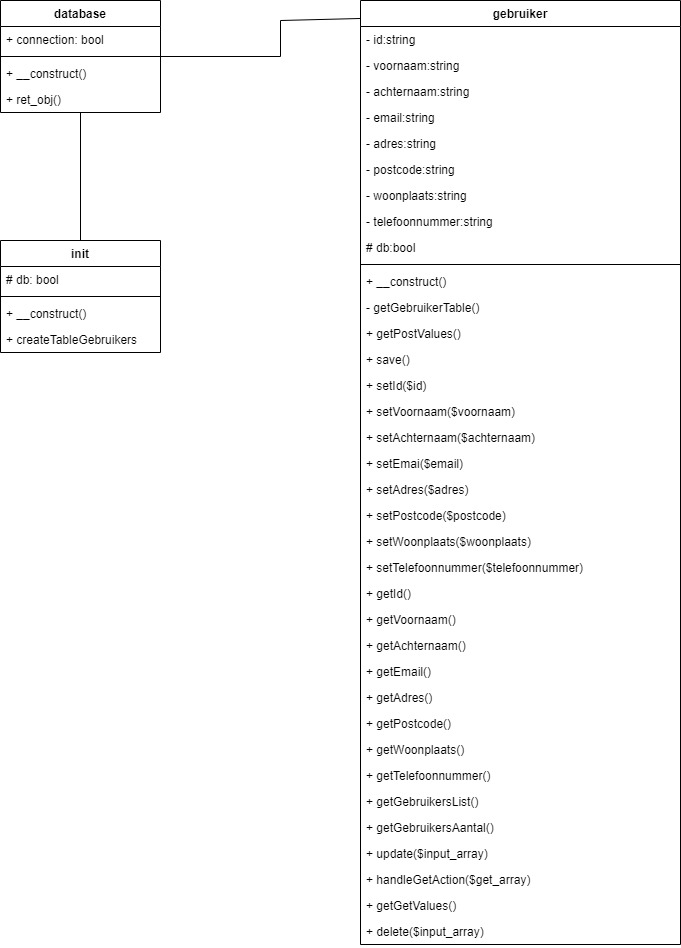

The diagram above was exported from draw.io. Its source (the exported page's mxGraphModel, read from the mxfile embedded in the PNG):
<mxGraphModel dx="1381" dy="756" grid="1" gridSize="10" guides="1" tooltips="1" connect="1" arrows="1" fold="1" page="1" pageScale="1" pageWidth="827" pageHeight="1169" math="0" shadow="0">
  <root>
    <mxCell id="0" />
    <mxCell id="1" parent="0" />
    <mxCell id="GkI8xLylMNlfFV2JajTw-66" style="rounded=0;orthogonalLoop=1;jettySize=auto;html=1;entryX=0.006;entryY=0.019;entryDx=0;entryDy=0;entryPerimeter=0;endArrow=none;endFill=0;" edge="1" parent="1" source="GkI8xLylMNlfFV2JajTw-1" target="GkI8xLylMNlfFV2JajTw-20">
      <mxGeometry relative="1" as="geometry">
        <Array as="points">
          <mxPoint x="320" y="96" />
          <mxPoint x="320" y="60" />
        </Array>
      </mxGeometry>
    </mxCell>
    <mxCell id="GkI8xLylMNlfFV2JajTw-67" style="edgeStyle=orthogonalEdgeStyle;rounded=0;orthogonalLoop=1;jettySize=auto;html=1;entryX=0.5;entryY=0;entryDx=0;entryDy=0;endArrow=none;endFill=0;" edge="1" parent="1" source="GkI8xLylMNlfFV2JajTw-1" target="GkI8xLylMNlfFV2JajTw-11">
      <mxGeometry relative="1" as="geometry" />
    </mxCell>
    <mxCell id="GkI8xLylMNlfFV2JajTw-1" value="database&#10;" style="swimlane;fontStyle=1;align=center;verticalAlign=top;childLayout=stackLayout;horizontal=1;startSize=26;horizontalStack=0;resizeParent=1;resizeParentMax=0;resizeLast=0;collapsible=1;marginBottom=0;" vertex="1" parent="1">
      <mxGeometry x="40" y="40" width="160" height="112" as="geometry" />
    </mxCell>
    <mxCell id="GkI8xLylMNlfFV2JajTw-2" value="+ connection: bool" style="text;strokeColor=none;fillColor=none;align=left;verticalAlign=top;spacingLeft=4;spacingRight=4;overflow=hidden;rotatable=0;points=[[0,0.5],[1,0.5]];portConstraint=eastwest;" vertex="1" parent="GkI8xLylMNlfFV2JajTw-1">
      <mxGeometry y="26" width="160" height="26" as="geometry" />
    </mxCell>
    <mxCell id="GkI8xLylMNlfFV2JajTw-3" value="" style="line;strokeWidth=1;fillColor=none;align=left;verticalAlign=middle;spacingTop=-1;spacingLeft=3;spacingRight=3;rotatable=0;labelPosition=right;points=[];portConstraint=eastwest;" vertex="1" parent="GkI8xLylMNlfFV2JajTw-1">
      <mxGeometry y="52" width="160" height="8" as="geometry" />
    </mxCell>
    <mxCell id="GkI8xLylMNlfFV2JajTw-4" value="+ __construct()" style="text;strokeColor=none;fillColor=none;align=left;verticalAlign=top;spacingLeft=4;spacingRight=4;overflow=hidden;rotatable=0;points=[[0,0.5],[1,0.5]];portConstraint=eastwest;" vertex="1" parent="GkI8xLylMNlfFV2JajTw-1">
      <mxGeometry y="60" width="160" height="26" as="geometry" />
    </mxCell>
    <mxCell id="GkI8xLylMNlfFV2JajTw-6" value="+ ret_obj()" style="text;strokeColor=none;fillColor=none;align=left;verticalAlign=top;spacingLeft=4;spacingRight=4;overflow=hidden;rotatable=0;points=[[0,0.5],[1,0.5]];portConstraint=eastwest;" vertex="1" parent="GkI8xLylMNlfFV2JajTw-1">
      <mxGeometry y="86" width="160" height="26" as="geometry" />
    </mxCell>
    <mxCell id="GkI8xLylMNlfFV2JajTw-11" value="init" style="swimlane;fontStyle=1;align=center;verticalAlign=top;childLayout=stackLayout;horizontal=1;startSize=26;horizontalStack=0;resizeParent=1;resizeParentMax=0;resizeLast=0;collapsible=1;marginBottom=0;" vertex="1" parent="1">
      <mxGeometry x="40" y="280" width="160" height="112" as="geometry" />
    </mxCell>
    <mxCell id="GkI8xLylMNlfFV2JajTw-12" value="# db: bool" style="text;strokeColor=none;fillColor=none;align=left;verticalAlign=top;spacingLeft=4;spacingRight=4;overflow=hidden;rotatable=0;points=[[0,0.5],[1,0.5]];portConstraint=eastwest;" vertex="1" parent="GkI8xLylMNlfFV2JajTw-11">
      <mxGeometry y="26" width="160" height="26" as="geometry" />
    </mxCell>
    <mxCell id="GkI8xLylMNlfFV2JajTw-13" value="" style="line;strokeWidth=1;fillColor=none;align=left;verticalAlign=middle;spacingTop=-1;spacingLeft=3;spacingRight=3;rotatable=0;labelPosition=right;points=[];portConstraint=eastwest;" vertex="1" parent="GkI8xLylMNlfFV2JajTw-11">
      <mxGeometry y="52" width="160" height="8" as="geometry" />
    </mxCell>
    <mxCell id="GkI8xLylMNlfFV2JajTw-14" value="+ __construct()" style="text;strokeColor=none;fillColor=none;align=left;verticalAlign=top;spacingLeft=4;spacingRight=4;overflow=hidden;rotatable=0;points=[[0,0.5],[1,0.5]];portConstraint=eastwest;" vertex="1" parent="GkI8xLylMNlfFV2JajTw-11">
      <mxGeometry y="60" width="160" height="26" as="geometry" />
    </mxCell>
    <mxCell id="GkI8xLylMNlfFV2JajTw-15" value="+ createTableGebruikers" style="text;strokeColor=none;fillColor=none;align=left;verticalAlign=top;spacingLeft=4;spacingRight=4;overflow=hidden;rotatable=0;points=[[0,0.5],[1,0.5]];portConstraint=eastwest;" vertex="1" parent="GkI8xLylMNlfFV2JajTw-11">
      <mxGeometry y="86" width="160" height="26" as="geometry" />
    </mxCell>
    <mxCell id="GkI8xLylMNlfFV2JajTw-20" value="gebruiker" style="swimlane;fontStyle=1;align=center;verticalAlign=top;childLayout=stackLayout;horizontal=1;startSize=26;horizontalStack=0;resizeParent=1;resizeParentMax=0;resizeLast=0;collapsible=1;marginBottom=0;" vertex="1" parent="1">
      <mxGeometry x="400" y="40" width="320" height="944" as="geometry" />
    </mxCell>
    <mxCell id="GkI8xLylMNlfFV2JajTw-25" value="- id:string" style="text;strokeColor=none;fillColor=none;align=left;verticalAlign=top;spacingLeft=4;spacingRight=4;overflow=hidden;rotatable=0;points=[[0,0.5],[1,0.5]];portConstraint=eastwest;" vertex="1" parent="GkI8xLylMNlfFV2JajTw-20">
      <mxGeometry y="26" width="320" height="26" as="geometry" />
    </mxCell>
    <mxCell id="GkI8xLylMNlfFV2JajTw-24" value="- voornaam:string" style="text;strokeColor=none;fillColor=none;align=left;verticalAlign=top;spacingLeft=4;spacingRight=4;overflow=hidden;rotatable=0;points=[[0,0.5],[1,0.5]];portConstraint=eastwest;" vertex="1" parent="GkI8xLylMNlfFV2JajTw-20">
      <mxGeometry y="52" width="320" height="26" as="geometry" />
    </mxCell>
    <mxCell id="GkI8xLylMNlfFV2JajTw-21" value="- achternaam:string" style="text;strokeColor=none;fillColor=none;align=left;verticalAlign=top;spacingLeft=4;spacingRight=4;overflow=hidden;rotatable=0;points=[[0,0.5],[1,0.5]];portConstraint=eastwest;" vertex="1" parent="GkI8xLylMNlfFV2JajTw-20">
      <mxGeometry y="78" width="320" height="26" as="geometry" />
    </mxCell>
    <mxCell id="GkI8xLylMNlfFV2JajTw-26" value="- email:string" style="text;strokeColor=none;fillColor=none;align=left;verticalAlign=top;spacingLeft=4;spacingRight=4;overflow=hidden;rotatable=0;points=[[0,0.5],[1,0.5]];portConstraint=eastwest;" vertex="1" parent="GkI8xLylMNlfFV2JajTw-20">
      <mxGeometry y="104" width="320" height="26" as="geometry" />
    </mxCell>
    <mxCell id="GkI8xLylMNlfFV2JajTw-27" value="- adres:string" style="text;strokeColor=none;fillColor=none;align=left;verticalAlign=top;spacingLeft=4;spacingRight=4;overflow=hidden;rotatable=0;points=[[0,0.5],[1,0.5]];portConstraint=eastwest;" vertex="1" parent="GkI8xLylMNlfFV2JajTw-20">
      <mxGeometry y="130" width="320" height="26" as="geometry" />
    </mxCell>
    <mxCell id="GkI8xLylMNlfFV2JajTw-28" value="- postcode:string" style="text;strokeColor=none;fillColor=none;align=left;verticalAlign=top;spacingLeft=4;spacingRight=4;overflow=hidden;rotatable=0;points=[[0,0.5],[1,0.5]];portConstraint=eastwest;" vertex="1" parent="GkI8xLylMNlfFV2JajTw-20">
      <mxGeometry y="156" width="320" height="26" as="geometry" />
    </mxCell>
    <mxCell id="GkI8xLylMNlfFV2JajTw-29" value="- woonplaats:string" style="text;strokeColor=none;fillColor=none;align=left;verticalAlign=top;spacingLeft=4;spacingRight=4;overflow=hidden;rotatable=0;points=[[0,0.5],[1,0.5]];portConstraint=eastwest;" vertex="1" parent="GkI8xLylMNlfFV2JajTw-20">
      <mxGeometry y="182" width="320" height="26" as="geometry" />
    </mxCell>
    <mxCell id="GkI8xLylMNlfFV2JajTw-30" value="- telefoonnummer:string" style="text;strokeColor=none;fillColor=none;align=left;verticalAlign=top;spacingLeft=4;spacingRight=4;overflow=hidden;rotatable=0;points=[[0,0.5],[1,0.5]];portConstraint=eastwest;" vertex="1" parent="GkI8xLylMNlfFV2JajTw-20">
      <mxGeometry y="208" width="320" height="26" as="geometry" />
    </mxCell>
    <mxCell id="GkI8xLylMNlfFV2JajTw-31" value="# db:bool" style="text;strokeColor=none;fillColor=none;align=left;verticalAlign=top;spacingLeft=4;spacingRight=4;overflow=hidden;rotatable=0;points=[[0,0.5],[1,0.5]];portConstraint=eastwest;" vertex="1" parent="GkI8xLylMNlfFV2JajTw-20">
      <mxGeometry y="234" width="320" height="26" as="geometry" />
    </mxCell>
    <mxCell id="GkI8xLylMNlfFV2JajTw-22" value="" style="line;strokeWidth=1;fillColor=none;align=left;verticalAlign=middle;spacingTop=-1;spacingLeft=3;spacingRight=3;rotatable=0;labelPosition=right;points=[];portConstraint=eastwest;" vertex="1" parent="GkI8xLylMNlfFV2JajTw-20">
      <mxGeometry y="260" width="320" height="8" as="geometry" />
    </mxCell>
    <mxCell id="GkI8xLylMNlfFV2JajTw-23" value="+ __construct()" style="text;strokeColor=none;fillColor=none;align=left;verticalAlign=top;spacingLeft=4;spacingRight=4;overflow=hidden;rotatable=0;points=[[0,0.5],[1,0.5]];portConstraint=eastwest;" vertex="1" parent="GkI8xLylMNlfFV2JajTw-20">
      <mxGeometry y="268" width="320" height="26" as="geometry" />
    </mxCell>
    <mxCell id="GkI8xLylMNlfFV2JajTw-32" value="- getGebruikerTable()" style="text;strokeColor=none;fillColor=none;align=left;verticalAlign=top;spacingLeft=4;spacingRight=4;overflow=hidden;rotatable=0;points=[[0,0.5],[1,0.5]];portConstraint=eastwest;" vertex="1" parent="GkI8xLylMNlfFV2JajTw-20">
      <mxGeometry y="294" width="320" height="26" as="geometry" />
    </mxCell>
    <mxCell id="GkI8xLylMNlfFV2JajTw-35" value="+ getPostValues()" style="text;strokeColor=none;fillColor=none;align=left;verticalAlign=top;spacingLeft=4;spacingRight=4;overflow=hidden;rotatable=0;points=[[0,0.5],[1,0.5]];portConstraint=eastwest;" vertex="1" parent="GkI8xLylMNlfFV2JajTw-20">
      <mxGeometry y="320" width="320" height="26" as="geometry" />
    </mxCell>
    <mxCell id="GkI8xLylMNlfFV2JajTw-36" value="+ save()" style="text;strokeColor=none;fillColor=none;align=left;verticalAlign=top;spacingLeft=4;spacingRight=4;overflow=hidden;rotatable=0;points=[[0,0.5],[1,0.5]];portConstraint=eastwest;" vertex="1" parent="GkI8xLylMNlfFV2JajTw-20">
      <mxGeometry y="346" width="320" height="26" as="geometry" />
    </mxCell>
    <mxCell id="GkI8xLylMNlfFV2JajTw-39" value="+ setId($id)" style="text;strokeColor=none;fillColor=none;align=left;verticalAlign=top;spacingLeft=4;spacingRight=4;overflow=hidden;rotatable=0;points=[[0,0.5],[1,0.5]];portConstraint=eastwest;" vertex="1" parent="GkI8xLylMNlfFV2JajTw-20">
      <mxGeometry y="372" width="320" height="26" as="geometry" />
    </mxCell>
    <mxCell id="GkI8xLylMNlfFV2JajTw-37" value="+ setVoornaam($voornaam)" style="text;strokeColor=none;fillColor=none;align=left;verticalAlign=top;spacingLeft=4;spacingRight=4;overflow=hidden;rotatable=0;points=[[0,0.5],[1,0.5]];portConstraint=eastwest;" vertex="1" parent="GkI8xLylMNlfFV2JajTw-20">
      <mxGeometry y="398" width="320" height="26" as="geometry" />
    </mxCell>
    <mxCell id="GkI8xLylMNlfFV2JajTw-38" value="+ setAchternaam($achternaam)" style="text;strokeColor=none;fillColor=none;align=left;verticalAlign=top;spacingLeft=4;spacingRight=4;overflow=hidden;rotatable=0;points=[[0,0.5],[1,0.5]];portConstraint=eastwest;" vertex="1" parent="GkI8xLylMNlfFV2JajTw-20">
      <mxGeometry y="424" width="320" height="26" as="geometry" />
    </mxCell>
    <mxCell id="GkI8xLylMNlfFV2JajTw-45" value="+ setEmai($email)" style="text;strokeColor=none;fillColor=none;align=left;verticalAlign=top;spacingLeft=4;spacingRight=4;overflow=hidden;rotatable=0;points=[[0,0.5],[1,0.5]];portConstraint=eastwest;" vertex="1" parent="GkI8xLylMNlfFV2JajTw-20">
      <mxGeometry y="450" width="320" height="26" as="geometry" />
    </mxCell>
    <mxCell id="GkI8xLylMNlfFV2JajTw-46" value="+ setAdres($adres)" style="text;strokeColor=none;fillColor=none;align=left;verticalAlign=top;spacingLeft=4;spacingRight=4;overflow=hidden;rotatable=0;points=[[0,0.5],[1,0.5]];portConstraint=eastwest;" vertex="1" parent="GkI8xLylMNlfFV2JajTw-20">
      <mxGeometry y="476" width="320" height="26" as="geometry" />
    </mxCell>
    <mxCell id="GkI8xLylMNlfFV2JajTw-47" value="+ setPostcode($postcode)" style="text;strokeColor=none;fillColor=none;align=left;verticalAlign=top;spacingLeft=4;spacingRight=4;overflow=hidden;rotatable=0;points=[[0,0.5],[1,0.5]];portConstraint=eastwest;" vertex="1" parent="GkI8xLylMNlfFV2JajTw-20">
      <mxGeometry y="502" width="320" height="26" as="geometry" />
    </mxCell>
    <mxCell id="GkI8xLylMNlfFV2JajTw-48" value="+ setWoonplaats($woonplaats)" style="text;strokeColor=none;fillColor=none;align=left;verticalAlign=top;spacingLeft=4;spacingRight=4;overflow=hidden;rotatable=0;points=[[0,0.5],[1,0.5]];portConstraint=eastwest;" vertex="1" parent="GkI8xLylMNlfFV2JajTw-20">
      <mxGeometry y="528" width="320" height="26" as="geometry" />
    </mxCell>
    <mxCell id="GkI8xLylMNlfFV2JajTw-49" value="+ setTelefoonnummer($telefoonnummer)" style="text;strokeColor=none;fillColor=none;align=left;verticalAlign=top;spacingLeft=4;spacingRight=4;overflow=hidden;rotatable=0;points=[[0,0.5],[1,0.5]];portConstraint=eastwest;" vertex="1" parent="GkI8xLylMNlfFV2JajTw-20">
      <mxGeometry y="554" width="320" height="26" as="geometry" />
    </mxCell>
    <mxCell id="GkI8xLylMNlfFV2JajTw-50" value="+ getId()" style="text;strokeColor=none;fillColor=none;align=left;verticalAlign=top;spacingLeft=4;spacingRight=4;overflow=hidden;rotatable=0;points=[[0,0.5],[1,0.5]];portConstraint=eastwest;" vertex="1" parent="GkI8xLylMNlfFV2JajTw-20">
      <mxGeometry y="580" width="320" height="26" as="geometry" />
    </mxCell>
    <mxCell id="GkI8xLylMNlfFV2JajTw-51" value="+ getVoornaam()" style="text;strokeColor=none;fillColor=none;align=left;verticalAlign=top;spacingLeft=4;spacingRight=4;overflow=hidden;rotatable=0;points=[[0,0.5],[1,0.5]];portConstraint=eastwest;" vertex="1" parent="GkI8xLylMNlfFV2JajTw-20">
      <mxGeometry y="606" width="320" height="26" as="geometry" />
    </mxCell>
    <mxCell id="GkI8xLylMNlfFV2JajTw-52" value="+ getAchternaam()" style="text;strokeColor=none;fillColor=none;align=left;verticalAlign=top;spacingLeft=4;spacingRight=4;overflow=hidden;rotatable=0;points=[[0,0.5],[1,0.5]];portConstraint=eastwest;" vertex="1" parent="GkI8xLylMNlfFV2JajTw-20">
      <mxGeometry y="632" width="320" height="26" as="geometry" />
    </mxCell>
    <mxCell id="GkI8xLylMNlfFV2JajTw-53" value="+ getEmail()" style="text;strokeColor=none;fillColor=none;align=left;verticalAlign=top;spacingLeft=4;spacingRight=4;overflow=hidden;rotatable=0;points=[[0,0.5],[1,0.5]];portConstraint=eastwest;" vertex="1" parent="GkI8xLylMNlfFV2JajTw-20">
      <mxGeometry y="658" width="320" height="26" as="geometry" />
    </mxCell>
    <mxCell id="GkI8xLylMNlfFV2JajTw-54" value="+ getAdres()" style="text;strokeColor=none;fillColor=none;align=left;verticalAlign=top;spacingLeft=4;spacingRight=4;overflow=hidden;rotatable=0;points=[[0,0.5],[1,0.5]];portConstraint=eastwest;" vertex="1" parent="GkI8xLylMNlfFV2JajTw-20">
      <mxGeometry y="684" width="320" height="26" as="geometry" />
    </mxCell>
    <mxCell id="GkI8xLylMNlfFV2JajTw-55" value="+ getPostcode()" style="text;strokeColor=none;fillColor=none;align=left;verticalAlign=top;spacingLeft=4;spacingRight=4;overflow=hidden;rotatable=0;points=[[0,0.5],[1,0.5]];portConstraint=eastwest;" vertex="1" parent="GkI8xLylMNlfFV2JajTw-20">
      <mxGeometry y="710" width="320" height="26" as="geometry" />
    </mxCell>
    <mxCell id="GkI8xLylMNlfFV2JajTw-56" value="+ getWoonplaats()" style="text;strokeColor=none;fillColor=none;align=left;verticalAlign=top;spacingLeft=4;spacingRight=4;overflow=hidden;rotatable=0;points=[[0,0.5],[1,0.5]];portConstraint=eastwest;" vertex="1" parent="GkI8xLylMNlfFV2JajTw-20">
      <mxGeometry y="736" width="320" height="26" as="geometry" />
    </mxCell>
    <mxCell id="GkI8xLylMNlfFV2JajTw-57" value="+ getTelefoonnummer()" style="text;strokeColor=none;fillColor=none;align=left;verticalAlign=top;spacingLeft=4;spacingRight=4;overflow=hidden;rotatable=0;points=[[0,0.5],[1,0.5]];portConstraint=eastwest;" vertex="1" parent="GkI8xLylMNlfFV2JajTw-20">
      <mxGeometry y="762" width="320" height="26" as="geometry" />
    </mxCell>
    <mxCell id="GkI8xLylMNlfFV2JajTw-58" value="+ getGebruikersList()" style="text;strokeColor=none;fillColor=none;align=left;verticalAlign=top;spacingLeft=4;spacingRight=4;overflow=hidden;rotatable=0;points=[[0,0.5],[1,0.5]];portConstraint=eastwest;" vertex="1" parent="GkI8xLylMNlfFV2JajTw-20">
      <mxGeometry y="788" width="320" height="26" as="geometry" />
    </mxCell>
    <mxCell id="GkI8xLylMNlfFV2JajTw-59" value="+ getGebruikersAantal()" style="text;strokeColor=none;fillColor=none;align=left;verticalAlign=top;spacingLeft=4;spacingRight=4;overflow=hidden;rotatable=0;points=[[0,0.5],[1,0.5]];portConstraint=eastwest;" vertex="1" parent="GkI8xLylMNlfFV2JajTw-20">
      <mxGeometry y="814" width="320" height="26" as="geometry" />
    </mxCell>
    <mxCell id="GkI8xLylMNlfFV2JajTw-60" value="+ update($input_array)" style="text;strokeColor=none;fillColor=none;align=left;verticalAlign=top;spacingLeft=4;spacingRight=4;overflow=hidden;rotatable=0;points=[[0,0.5],[1,0.5]];portConstraint=eastwest;" vertex="1" parent="GkI8xLylMNlfFV2JajTw-20">
      <mxGeometry y="840" width="320" height="26" as="geometry" />
    </mxCell>
    <mxCell id="GkI8xLylMNlfFV2JajTw-61" value="+ handleGetAction($get_array)" style="text;strokeColor=none;fillColor=none;align=left;verticalAlign=top;spacingLeft=4;spacingRight=4;overflow=hidden;rotatable=0;points=[[0,0.5],[1,0.5]];portConstraint=eastwest;" vertex="1" parent="GkI8xLylMNlfFV2JajTw-20">
      <mxGeometry y="866" width="320" height="26" as="geometry" />
    </mxCell>
    <mxCell id="GkI8xLylMNlfFV2JajTw-62" value="+ getGetValues()" style="text;strokeColor=none;fillColor=none;align=left;verticalAlign=top;spacingLeft=4;spacingRight=4;overflow=hidden;rotatable=0;points=[[0,0.5],[1,0.5]];portConstraint=eastwest;" vertex="1" parent="GkI8xLylMNlfFV2JajTw-20">
      <mxGeometry y="892" width="320" height="26" as="geometry" />
    </mxCell>
    <mxCell id="GkI8xLylMNlfFV2JajTw-63" value="+ delete($input_array)" style="text;strokeColor=none;fillColor=none;align=left;verticalAlign=top;spacingLeft=4;spacingRight=4;overflow=hidden;rotatable=0;points=[[0,0.5],[1,0.5]];portConstraint=eastwest;" vertex="1" parent="GkI8xLylMNlfFV2JajTw-20">
      <mxGeometry y="918" width="320" height="26" as="geometry" />
    </mxCell>
  </root>
</mxGraphModel>